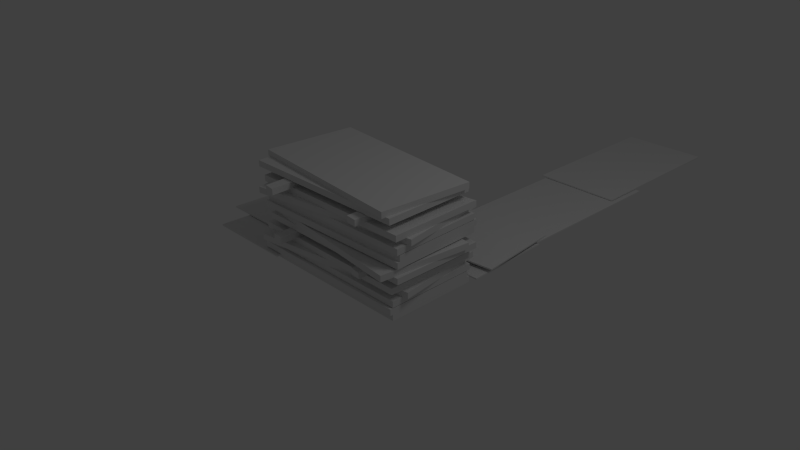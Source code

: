# Source: PerspexStack2.blend  (saved by Blender 2.68.0; exported with 4.5.12 LTS)
import bpy
from mathutils import Matrix  # noqa: F401  (used for matrix-valued properties, if any)

bpy.ops.wm.read_factory_settings(use_empty=True)
scene = bpy.context.scene
scene.name = 'Scene'

# ---- collections
col_collection_1 = bpy.data.collections.new('Collection 1'); scene.collection.children.link(col_collection_1)

# ---- materials (node trees are filled in below, after node groups)
mat_material = bpy.data.materials.new('Material')
mat_material.alpha_threshold = 0.0
mat_material.use_transparent_shadow = False
mat_material.roughness = 0.5
mat_material.line_color = (0.0, 0.0, 0.0, 1.0)

# ---- material node trees

# ---- world
world_world = bpy.data.worlds.new('World'); scene.world = world_world
world_world.color = (0.05088, 0.05088, 0.05088)
world_world.use_sun_shadow = False
world_world.sun_shadow_jitter_overblur = 0.0
world_world.cycles.sampling_method = 'MANUAL'
world_world.cycles.sample_map_resolution = 256

# ---- cameras
cam_camera = bpy.data.cameras.new('Camera')
cam_camera.clip_end = 100.0
cam_camera.lens = 35.0
cam_camera.sensor_width = 32.0
cam_camera.sensor_height = 18.0
cam_camera.ortho_scale = 7.314
cam_camera.dof.focus_distance = 0.0
cam_camera.dof.aperture_fstop = 128.0

# ---- lights
light_lamp = bpy.data.lights.new('Lamp', 'POINT')
light_lamp.transmission_factor = 0.0
light_lamp.cutoff_distance = 30.0
light_lamp.energy = 100.0
light_lamp.shadow_buffer_clip_start = 1.001
light_lamp.shadow_soft_size = 1.0
light_lamp.shadow_maximum_resolution = 0.006
light_lamp.use_absolute_resolution = True
light_lamp.cycles.use_multiple_importance_sampling = False

# ---- meshes
me_cube_013 = bpy.data.meshes.new('Cube.013')
me_cube_013.from_pydata([(3.033, -1.217, -0.2318), (3.033, 0.06534, -0.2318), (5.428, 0.06534, -0.2318), (5.428, -1.217, -0.2318), (3.033, -1.217, -0.2128), (3.033, 0.06534, -0.2128), (5.428, 0.06534, -0.2128), (5.428, -1.217, -0.2128), (1.25, -1.288, -0.2571), (1.25, -0.005613, -0.2571), (3.645, -0.005613, -0.2571), (3.645, -1.288, -0.2571), (1.25, -1.288, -0.2381), (1.25, -0.005613, -0.2381), (3.645, -0.005613, -0.2381), (3.645, -1.288, -0.2381), (-1.058, 1.109, -0.2086), (-1.064, 2.391, -0.2135), (1.33, 2.403, -0.27), (1.337, 1.121, -0.2651), (-1.057, 1.109, -0.1896), (-1.064, 2.391, -0.1944), (1.331, 2.403, -0.2509), (1.337, 1.121, -0.246), (-1.503, 0.7686, -0.2261), (-1.51, 2.051, -0.231), (0.8848, 2.063, -0.2875), (0.8914, 0.7808, -0.2826), (-1.503, 0.7687, -0.2071), (-1.509, 2.051, -0.212), (0.8852, 2.063, -0.2685), (0.8918, 0.7808, -0.2636), (-0.06917, 0.9727, -0.2109), (1.204, 1.124, -0.2338), (1.486, -1.254, -0.2385), (0.2135, -1.406, -0.2156), (-0.06883, 0.9727, -0.1919), (1.204, 1.124, -0.2148), (1.487, -1.254, -0.2194), (0.2139, -1.406, -0.1965), (-0.1028, 1.035, -0.2806), (1.178, 1.086, -0.2806), (1.273, -1.307, -0.2806), (-0.007526, -1.358, -0.2806), (-0.1028, 1.035, -0.2615), (1.178, 1.086, -0.2615), (1.273, -1.307, -0.2615), (-0.007526, -1.358, -0.2615), (-1.338, 1.026, 0.3131), (-0.06296, 0.8971, 0.3131), (-0.3033, -1.486, 0.3131), (-1.579, -1.357, 0.3131), (-1.338, 1.026, 0.3971), (-0.06296, 0.8971, 0.3971), (-0.3033, -1.486, 0.3971), (-1.579, -1.357, 0.3971), (-1.401, 0.9595, 0.2351), (-0.1191, 0.9613, 0.2351), (-0.1157, -1.434, 0.2351), (-1.398, -1.436, 0.2351), (-1.401, 0.9595, 0.3191), (-0.1191, 0.9613, 0.3191), (-0.1157, -1.434, 0.3191), (-1.398, -1.436, 0.3191), (-1.505, -0.7633, 0.1452), (0.1879, -0.7573, 0.1452), (0.1681, -0.9077, 0.1452), (-1.525, -0.9138, 0.1452), (-1.505, -0.7633, 0.2292), (0.1879, -0.7573, 0.2292), (0.1681, -0.9077, 0.2292), (-1.525, -0.9138, 0.2292), (-1.645, 0.5707, 0.1452), (0.04853, 0.5768, 0.1452), (0.02873, 0.4263, 0.1452), (-1.664, 0.4202, 0.1452), (-1.645, 0.5707, 0.2292), (0.04853, 0.5768, 0.2292), (0.02873, 0.4263, 0.2292), (-1.664, 0.4202, 0.2292), (-1.402, 1.06, 0.0648), (-0.1201, 1.062, 0.0648), (-0.1167, -1.333, 0.0648), (-1.399, -1.335, 0.0648), (-1.402, 1.06, 0.1488), (-0.1201, 1.062, 0.1488), (-0.1167, -1.333, 0.1488), (-1.399, -1.335, 0.1488), (-1.558, 0.951, -0.02036), (-0.2886, 1.127, -0.02036), (0.04099, -1.245, -0.02036), (-1.229, -1.421, -0.02036), (-1.558, 0.951, 0.06364), (-0.2886, 1.127, 0.06364), (0.04099, -1.245, 0.06364), (-1.229, -1.421, 0.06364), (-1.413, 1.053, -0.1049), (-0.1308, 1.067, -0.1049), (-0.1061, -1.328, -0.1049), (-1.388, -1.342, -0.1049), (-1.413, 1.053, -0.02093), (-0.1308, 1.067, -0.02093), (-0.1061, -1.328, -0.02093), (-1.388, -1.342, -0.02093), (-1.453, 1.053, -0.1957), (-0.171, 1.066, -0.1957), (-0.1463, -1.329, -0.1957), (-1.428, -1.342, -0.1957), (-1.453, 1.053, -0.1117), (-0.171, 1.066, -0.1117), (-0.1463, -1.329, -0.1117), (-1.428, -1.342, -0.1117), (-1.417, 1.053, -0.2791), (-0.1346, 1.067, -0.2791), (-0.1099, -1.328, -0.2791), (-1.392, -1.342, -0.2791), (-1.417, 1.053, -0.1951), (-0.1346, 1.067, -0.1951), (-0.1099, -1.328, -0.1951), (-1.392, -1.342, -0.1951), (-0.1694, -1.347, 1.007), (-1.447, -1.245, 1.007), (-1.256, 1.143, 1.007), (0.02153, 1.04, 1.007), (-0.1694, -1.347, 1.091), (-1.447, -1.245, 1.091), (-1.256, 1.143, 1.091), (0.02153, 1.04, 1.091), (-0.1082, -1.28, 0.9291), (-1.39, -1.308, 0.9291), (-1.443, 1.087, 0.9291), (-0.1612, 1.115, 0.9291), (-0.1082, -1.28, 1.013), (-1.39, -1.308, 1.013), (-1.443, 1.087, 1.013), (-0.1612, 1.115, 1.013), (-0.03973, 0.4449, 0.8392), (-1.732, 0.4038, 0.8392), (-1.716, 0.5547, 0.8392), (-0.02305, 0.5958, 0.8392), (-0.03973, 0.4449, 0.9232), (-1.732, 0.4038, 0.9232), (-1.716, 0.5547, 0.9232), (-0.02305, 0.5958, 0.9232), (0.1272, -0.8859, 0.8392), (-1.565, -0.9271, 0.8392), (-1.549, -0.7762, 0.8392), (0.1439, -0.7351, 0.8392), (0.1272, -0.8859, 0.9232), (-1.565, -0.9271, 0.9232), (-1.549, -0.7762, 0.9232), (0.1439, -0.7351, 0.9232), (-0.1051, -1.38, 0.7588), (-1.387, -1.408, 0.7588), (-1.44, 0.9862, 0.7588), (-0.1581, 1.015, 0.7588), (-0.1051, -1.38, 0.8428), (-1.387, -1.408, 0.8428), (-1.44, 0.9862, 0.8428), (-0.1581, 1.015, 0.8428), (0.04889, -1.268, 0.6736), (-1.217, -1.471, 0.6736), (-1.596, 0.8945, 0.6736), (-0.3297, 1.097, 0.6736), (0.04889, -1.268, 0.7576), (-1.217, -1.471, 0.7576), (-1.596, 0.8945, 0.7576), (-0.3297, 1.097, 0.7576), (-0.0946, -1.373, 0.589), (-1.376, -1.413, 0.589), (-1.45, 0.9809, 0.589), (-0.1689, 1.021, 0.589), (-0.0946, -1.373, 0.673), (-1.376, -1.413, 0.673), (-1.45, 0.9809, 0.673), (-0.1689, 1.021, 0.673), (-0.05441, -1.372, 0.4983), (-1.336, -1.412, 0.4983), (-1.41, 0.9821, 0.4983), (-0.1288, 1.022, 0.4983), (-0.05441, -1.372, 0.5823), (-1.336, -1.412, 0.5823), (-1.41, 0.9821, 0.5823), (-0.1288, 1.022, 0.5823), (-0.09079, -1.373, 0.4148), (-1.372, -1.413, 0.4148), (-1.447, 0.981, 0.4148), (-0.1651, 1.021, 0.4148), (-0.09079, -1.373, 0.4988), (-1.372, -1.413, 0.4988), (-1.447, 0.981, 0.4988), (-0.1651, 1.021, 0.4988)], [], [(4, 5, 1, 0), (5, 6, 2, 1), (6, 7, 3, 2), (7, 4, 0, 3), (0, 1, 2, 3), (7, 6, 5, 4), (12, 13, 9, 8), (13, 14, 10, 9), (14, 15, 11, 10), (15, 12, 8, 11), (8, 9, 10, 11), (15, 14, 13, 12), (20, 21, 17, 16), (21, 22, 18, 17), (22, 23, 19, 18), (23, 20, 16, 19), (16, 17, 18, 19), (23, 22, 21, 20), (28, 29, 25, 24), (29, 30, 26, 25), (30, 31, 27, 26), (31, 28, 24, 27), (24, 25, 26, 27), (31, 30, 29, 28), (36, 37, 33, 32), (37, 38, 34, 33), (38, 39, 35, 34), (39, 36, 32, 35), (32, 33, 34, 35), (39, 38, 37, 36), (44, 45, 41, 40), (45, 46, 42, 41), (46, 47, 43, 42), (47, 44, 40, 43), (40, 41, 42, 43), (47, 46, 45, 44), (52, 53, 49, 48), (53, 54, 50, 49), (54, 55, 51, 50), (55, 52, 48, 51), (48, 49, 50, 51), (55, 54, 53, 52), (60, 61, 57, 56), (61, 62, 58, 57), (62, 63, 59, 58), (63, 60, 56, 59), (56, 57, 58, 59), (63, 62, 61, 60), (68, 69, 65, 64), (69, 70, 66, 65), (70, 71, 67, 66), (71, 68, 64, 67), (64, 65, 66, 67), (71, 70, 69, 68), (76, 77, 73, 72), (77, 78, 74, 73), (78, 79, 75, 74), (79, 76, 72, 75), (72, 73, 74, 75), (79, 78, 77, 76), (84, 85, 81, 80), (85, 86, 82, 81), (86, 87, 83, 82), (87, 84, 80, 83), (80, 81, 82, 83), (87, 86, 85, 84), (92, 93, 89, 88), (93, 94, 90, 89), (94, 95, 91, 90), (95, 92, 88, 91), (88, 89, 90, 91), (95, 94, 93, 92), (100, 101, 97, 96), (101, 102, 98, 97), (102, 103, 99, 98), (103, 100, 96, 99), (96, 97, 98, 99), (103, 102, 101, 100), (108, 109, 105, 104), (109, 110, 106, 105), (110, 111, 107, 106), (111, 108, 104, 107), (104, 105, 106, 107), (111, 110, 109, 108), (116, 117, 113, 112), (117, 118, 114, 113), (118, 119, 115, 114), (119, 116, 112, 115), (112, 113, 114, 115), (119, 118, 117, 116), (124, 125, 121, 120), (125, 126, 122, 121), (126, 127, 123, 122), (127, 124, 120, 123), (120, 121, 122, 123), (127, 126, 125, 124), (132, 133, 129, 128), (133, 134, 130, 129), (134, 135, 131, 130), (135, 132, 128, 131), (128, 129, 130, 131), (135, 134, 133, 132), (140, 141, 137, 136), (141, 142, 138, 137), (142, 143, 139, 138), (143, 140, 136, 139), (136, 137, 138, 139), (143, 142, 141, 140), (148, 149, 145, 144), (149, 150, 146, 145), (150, 151, 147, 146), (151, 148, 144, 147), (144, 145, 146, 147), (151, 150, 149, 148), (156, 157, 153, 152), (157, 158, 154, 153), (158, 159, 155, 154), (159, 156, 152, 155), (152, 153, 154, 155), (159, 158, 157, 156), (164, 165, 161, 160), (165, 166, 162, 161), (166, 167, 163, 162), (167, 164, 160, 163), (160, 161, 162, 163), (167, 166, 165, 164), (172, 173, 169, 168), (173, 174, 170, 169), (174, 175, 171, 170), (175, 172, 168, 171), (168, 169, 170, 171), (175, 174, 173, 172), (180, 181, 177, 176), (181, 182, 178, 177), (182, 183, 179, 178), (183, 180, 176, 179), (176, 177, 178, 179), (183, 182, 181, 180), (188, 189, 185, 184), (189, 190, 186, 185), (190, 191, 187, 186), (191, 188, 184, 187), (184, 185, 186, 187), (191, 190, 189, 188)])
_uv = me_cube_013.uv_layers.new(name='UVMap')
_uv.uv.foreach_set('vector', [0.2827, 0.4275, 0.3236, 0.4275, 0.3236, 0.4282, 0.2827, 0.4282, 0.278, 0.5301, 0.3296, 0.5301, 0.3296, 0.531, 0.278, 0.531, 0.3225, 0.4281, 0.2816, 0.4281, 0.2816, 0.4274, 0.3225, 0.4274, 0.3294, 0.531, 0.2779, 0.531, 0.2779, 0.5301, 0.3294, 0.5301, 0.09715, 0.4431, 0.09715, 0.484, 0.02079, 0.484, 0.02079, 0.4431, 0.1781, 0.3935, 0.1781, 0.4343, 0.1017, 0.4343, 0.1017, 0.3935, 0.2826, 0.4273, 0.3235, 0.4273, 0.3235, 0.428, 0.2826, 0.428, 0.2776, 0.5304, 0.3291, 0.5304, 0.3291, 0.5313, 0.2776, 0.5313, 0.3222, 0.4282, 0.2813, 0.4282, 0.2813, 0.4275, 0.3222, 0.4275, 0.3297, 0.5313, 0.2781, 0.5313, 0.2781, 0.5304, 0.3296, 0.5304, 0.1767, 0.4443, 0.1767, 0.4851, 0.1003, 0.4851, 0.1003, 0.4443, 0.09673, 0.3957, 0.09673, 0.4365, 0.02037, 0.4365, 0.02037, 0.3957, 0.3224, 0.4282, 0.2815, 0.4282, 0.2815, 0.4275, 0.3224, 0.4275, 0.278, 0.5303, 0.3296, 0.5303, 0.3296, 0.5312, 0.278, 0.5312, 0.2822, 0.4269, 0.3231, 0.4269, 0.3231, 0.4276, 0.2822, 0.4276, 0.3296, 0.5312, 0.278, 0.5312, 0.278, 0.5303, 0.3296, 0.5303, 0.2725, 0.5314, 0.2316, 0.5314, 0.2316, 0.455, 0.2725, 0.455, 0.225, 0.448, 0.1841, 0.448, 0.1841, 0.3717, 0.225, 0.3717, 0.3227, 0.4276, 0.2818, 0.4276, 0.2818, 0.4269, 0.3227, 0.4269, 0.2783, 0.5303, 0.3298, 0.5303, 0.3298, 0.5312, 0.2783, 0.5312, 0.2813, 0.4269, 0.3222, 0.4269, 0.3222, 0.4276, 0.2813, 0.4276, 0.3295, 0.5313, 0.2779, 0.5313, 0.2779, 0.5304, 0.3295, 0.5304, 0.2224, 0.5339, 0.1816, 0.5339, 0.1816, 0.4575, 0.2224, 0.4575, 0.3532, 0.4588, 0.3532, 0.4997, 0.2768, 0.4997, 0.2768, 0.4588, 0.09779, 0.4898, 0.09779, 0.5306, 0.09708, 0.5306, 0.09708, 0.4898, 0.3296, 0.5312, 0.2781, 0.5312, 0.2781, 0.5303, 0.3296, 0.5303, 0.02001, 0.5306, 0.02001, 0.4898, 0.02072, 0.4898, 0.02072, 0.5306, 0.2778, 0.5304, 0.3294, 0.5304, 0.3294, 0.5313, 0.2778, 0.5313, 0.09708, 0.4898, 0.09708, 0.5306, 0.02072, 0.5306, 0.02072, 0.4898, 0.1742, 0.4898, 0.1742, 0.5306, 0.09779, 0.5306, 0.09779, 0.4898, 0.2773, 0.4588, 0.2773, 0.4997, 0.2766, 0.4997, 0.2766, 0.4588, 0.3296, 0.531, 0.278, 0.531, 0.278, 0.5301, 0.3296, 0.5301, 0.2815, 0.4267, 0.3224, 0.4267, 0.3224, 0.4274, 0.2815, 0.4274, 0.2779, 0.5304, 0.3295, 0.5304, 0.3295, 0.5313, 0.2779, 0.5313, 0.3649, 0.4517, 0.4058, 0.4517, 0.4058, 0.5281, 0.3649, 0.5281, 0.3537, 0.4588, 0.3537, 0.4997, 0.2773, 0.4997, 0.2773, 0.4588, 0.1697, 0.3412, 0.1694, 0.3821, 0.1667, 0.382, 0.167, 0.3411, 0.3537, 0.5258, 0.2773, 0.5258, 0.2773, 0.5231, 0.3537, 0.5231, 0.08765, 0.3816, 0.0879, 0.3407, 0.09058, 0.3407, 0.09033, 0.3816, 0.2773, 0.5229, 0.3537, 0.5229, 0.3537, 0.5256, 0.2773, 0.5256, 0.167, 0.3411, 0.1667, 0.382, 0.09033, 0.3816, 0.09058, 0.3407, 0.0879, 0.3407, 0.08765, 0.3816, 0.01124, 0.3811, 0.01149, 0.3402, 0.1708, 0.3417, 0.1708, 0.3826, 0.1681, 0.3826, 0.1681, 0.3417, 0.3539, 0.5256, 0.2775, 0.5256, 0.2775, 0.523, 0.3539, 0.523, 0.08898, 0.3826, 0.08898, 0.3417, 0.09166, 0.3417, 0.09166, 0.3826, 0.2775, 0.5229, 0.3539, 0.5229, 0.3539, 0.5256, 0.2775, 0.5256, 0.1681, 0.3417, 0.1681, 0.3826, 0.09166, 0.3826, 0.09166, 0.3417, 0.08898, 0.3417, 0.08898, 0.3826, 0.01257, 0.3826, 0.01257, 0.3417, 0.2776, 0.5144, 0.3316, 0.5144, 0.3316, 0.5171, 0.2776, 0.5171, 0.3487, 0.4386, 0.3487, 0.4434, 0.3461, 0.4434, 0.3461, 0.4386, 0.3316, 0.5171, 0.2776, 0.5171, 0.2776, 0.5144, 0.3316, 0.5144, 0.2899, 0.4506, 0.2899, 0.4458, 0.2925, 0.4458, 0.2925, 0.4506, 0.2925, 0.4458, 0.3461, 0.4386, 0.3461, 0.4434, 0.2925, 0.4506, 0.2899, 0.4506, 0.2363, 0.4434, 0.2363, 0.4386, 0.2899, 0.4458, 0.2777, 0.5146, 0.3317, 0.5146, 0.3317, 0.5173, 0.2777, 0.5173, 0.29, 0.4507, 0.29, 0.4458, 0.2927, 0.4458, 0.2927, 0.4507, 0.3315, 0.5174, 0.2774, 0.5174, 0.2774, 0.5147, 0.3315, 0.5147, 0.3489, 0.4386, 0.3489, 0.4435, 0.3462, 0.4435, 0.3462, 0.4386, 0.3462, 0.4435, 0.2927, 0.4507, 0.2927, 0.4458, 0.3462, 0.4386, 0.2365, 0.4386, 0.29, 0.4458, 0.29, 0.4507, 0.2365, 0.4435, 0.01024, 0.3817, 0.01049, 0.3408, 0.01317, 0.3408, 0.01292, 0.3817, 0.3544, 0.5258, 0.278, 0.5258, 0.278, 0.5231, 0.3544, 0.5231, 0.09226, 0.3413, 0.09201, 0.3822, 0.08933, 0.3822, 0.08958, 0.3413, 0.2788, 0.5226, 0.3552, 0.5226, 0.3552, 0.5253, 0.2788, 0.5253, 0.01292, 0.3817, 0.01317, 0.3408, 0.08958, 0.3413, 0.08933, 0.3822, 0.09201, 0.3822, 0.09226, 0.3413, 0.1687, 0.3418, 0.1684, 0.3827, 0.1708, 0.3425, 0.1708, 0.3834, 0.1681, 0.3834, 0.1681, 0.3425, 0.3539, 0.5257, 0.2775, 0.5257, 0.2775, 0.523, 0.3539, 0.523, 0.08899, 0.3834, 0.08899, 0.3425, 0.09167, 0.3425, 0.09167, 0.3834, 0.2777, 0.5227, 0.3541, 0.5227, 0.3541, 0.5253, 0.2777, 0.5253, 0.1681, 0.3425, 0.1681, 0.3834, 0.09167, 0.3834, 0.09167, 0.3425, 0.08899, 0.3425, 0.08899, 0.3834, 0.01258, 0.3834, 0.01258, 0.3425, 0.1708, 0.3426, 0.1708, 0.3835, 0.1681, 0.3835, 0.1681, 0.3426, 0.3545, 0.5255, 0.2781, 0.5255, 0.2781, 0.5228, 0.3545, 0.5228, 0.08898, 0.3835, 0.08898, 0.3426, 0.09166, 0.3426, 0.09166, 0.3835, 0.277, 0.5066, 0.3534, 0.5066, 0.3534, 0.5093, 0.277, 0.5093, 0.1681, 0.3426, 0.1681, 0.3835, 0.09166, 0.3835, 0.09166, 0.3426, 0.08898, 0.3426, 0.08898, 0.3835, 0.01257, 0.3835, 0.01257, 0.3426, 0.1716, 0.3419, 0.1716, 0.3828, 0.1689, 0.3828, 0.1689, 0.3419, 0.3546, 0.5253, 0.2782, 0.5253, 0.2782, 0.5226, 0.3546, 0.5226, 0.08978, 0.3828, 0.08978, 0.3419, 0.09246, 0.3419, 0.09246, 0.3828, 0.2772, 0.5071, 0.3536, 0.5071, 0.3536, 0.5098, 0.2772, 0.5098, 0.1689, 0.3419, 0.1689, 0.3828, 0.09246, 0.3828, 0.09246, 0.3419, 0.08978, 0.3419, 0.08978, 0.3828, 0.01337, 0.3828, 0.01337, 0.3419, 0.2356, 0.427, 0.2765, 0.427, 0.2765, 0.4296, 0.2356, 0.4296, 0.3543, 0.5255, 0.2779, 0.5255, 0.2779, 0.5229, 0.3543, 0.5229, 0.3528, 0.5001, 0.3528, 0.4592, 0.3555, 0.4592, 0.3555, 0.5001, 0.2775, 0.5233, 0.3539, 0.5233, 0.3539, 0.526, 0.2775, 0.526, 0.3648, 0.367, 0.4057, 0.367, 0.4057, 0.4434, 0.3648, 0.4434, 0.3528, 0.4592, 0.3528, 0.5001, 0.2764, 0.5001, 0.2764, 0.4592, 0.08898, 0.3845, 0.08898, 0.3436, 0.09166, 0.3436, 0.09166, 0.3845, 0.2775, 0.5229, 0.3539, 0.5229, 0.3539, 0.5256, 0.2775, 0.5256, 0.1708, 0.3436, 0.1708, 0.3845, 0.1681, 0.3845, 0.1681, 0.3436, 0.3537, 0.5258, 0.2773, 0.5258, 0.2773, 0.5231, 0.3537, 0.5231, 0.09166, 0.3845, 0.09166, 0.3436, 0.1681, 0.3436, 0.1681, 0.3845, 0.01257, 0.3845, 0.01257, 0.3436, 0.08898, 0.3436, 0.08898, 0.3845, 0.08898, 0.3831, 0.08898, 0.3422, 0.09166, 0.3422, 0.09166, 0.3831, 0.277, 0.5068, 0.3534, 0.5068, 0.3534, 0.5095, 0.277, 0.5095, 0.1708, 0.3422, 0.1708, 0.3831, 0.1681, 0.3831, 0.1681, 0.3422, 0.3541, 0.5253, 0.2777, 0.5253, 0.2777, 0.5226, 0.3541, 0.5226, 0.09166, 0.3831, 0.09166, 0.3422, 0.1681, 0.3422, 0.1681, 0.3831, 0.01257, 0.3831, 0.01257, 0.3422, 0.08898, 0.3422, 0.08898, 0.3831, 0.3315, 0.5173, 0.2774, 0.5173, 0.2774, 0.5146, 0.3315, 0.5146, 0.2899, 0.4496, 0.2899, 0.4448, 0.2925, 0.4448, 0.2925, 0.4496, 0.2773, 0.5147, 0.3313, 0.5147, 0.3313, 0.5174, 0.2773, 0.5174, 0.3487, 0.4375, 0.3487, 0.4424, 0.3461, 0.4424, 0.3461, 0.4375, 0.3461, 0.4424, 0.2925, 0.4496, 0.2925, 0.4448, 0.3461, 0.4375, 0.2363, 0.4375, 0.2899, 0.4448, 0.2899, 0.4496, 0.2363, 0.4424, 0.3315, 0.517, 0.2774, 0.517, 0.2774, 0.5143, 0.3315, 0.5143, 0.29, 0.4506, 0.29, 0.4458, 0.2927, 0.4458, 0.2927, 0.4506, 0.2776, 0.5146, 0.3316, 0.5146, 0.3316, 0.5172, 0.2776, 0.5172, 0.3489, 0.4385, 0.3489, 0.4434, 0.3462, 0.4434, 0.3462, 0.4385, 0.3462, 0.4434, 0.2927, 0.4506, 0.2927, 0.4458, 0.3462, 0.4385, 0.2365, 0.4385, 0.29, 0.4458, 0.29, 0.4506, 0.2365, 0.4434, 0.08798, 0.3817, 0.08798, 0.3408, 0.09066, 0.3408, 0.09066, 0.3817, 0.277, 0.5069, 0.3534, 0.5069, 0.3534, 0.5095, 0.277, 0.5095, 0.1698, 0.3408, 0.1698, 0.3817, 0.1671, 0.3817, 0.1671, 0.3408, 0.3546, 0.5248, 0.2782, 0.5248, 0.2782, 0.5221, 0.3546, 0.5221, 0.09066, 0.3817, 0.09066, 0.3408, 0.1671, 0.3408, 0.1671, 0.3817, 0.01157, 0.3817, 0.01157, 0.3408, 0.08798, 0.3408, 0.08798, 0.3817, 0.08863, 0.384, 0.08863, 0.3431, 0.09131, 0.3431, 0.09131, 0.384, 0.2775, 0.523, 0.3539, 0.523, 0.3539, 0.5257, 0.2775, 0.5257, 0.1704, 0.3431, 0.1704, 0.384, 0.1677, 0.384, 0.1677, 0.3431, 0.3539, 0.5259, 0.2775, 0.5259, 0.2775, 0.5232, 0.3539, 0.5232, 0.09131, 0.384, 0.09131, 0.3431, 0.1677, 0.3431, 0.1677, 0.384, 0.01222, 0.384, 0.01222, 0.3431, 0.08863, 0.3431, 0.08863, 0.384, 0.09205, 0.3423, 0.0918, 0.3832, 0.08912, 0.3831, 0.08937, 0.3422, 0.277, 0.5064, 0.3534, 0.5064, 0.3534, 0.5091, 0.277, 0.5091, 0.01003, 0.3827, 0.01028, 0.3418, 0.01296, 0.3418, 0.01271, 0.3827, 0.3538, 0.5095, 0.2774, 0.5095, 0.2774, 0.5068, 0.3538, 0.5068, 0.08937, 0.3422, 0.08912, 0.3831, 0.01271, 0.3827, 0.01296, 0.3418, 0.1685, 0.3427, 0.1682, 0.3836, 0.0918, 0.3832, 0.09205, 0.3423, 0.08898, 0.3832, 0.08898, 0.3423, 0.09166, 0.3423, 0.09166, 0.3832, 0.2778, 0.5233, 0.3542, 0.5233, 0.3542, 0.5259, 0.2778, 0.5259, 0.1708, 0.3423, 0.1708, 0.3832, 0.1681, 0.3832, 0.1681, 0.3423, 0.3538, 0.5255, 0.2774, 0.5255, 0.2774, 0.5228, 0.3538, 0.5228, 0.09166, 0.3832, 0.09166, 0.3423, 0.1681, 0.3423, 0.1681, 0.3832, 0.01257, 0.3832, 0.01257, 0.3423, 0.08898, 0.3423, 0.08898, 0.3832, 0.09289, 0.3431, 0.09264, 0.384, 0.08997, 0.3839, 0.09021, 0.343, 0.2775, 0.5229, 0.3539, 0.5229, 0.3539, 0.5256, 0.2775, 0.5256, 0.01087, 0.3835, 0.01112, 0.3426, 0.0138, 0.3426, 0.01355, 0.3835, 0.3536, 0.5253, 0.2772, 0.5253, 0.2772, 0.5227, 0.3536, 0.5227, 0.09021, 0.343, 0.08997, 0.3839, 0.01355, 0.3835, 0.0138, 0.3426, 0.1693, 0.3435, 0.1691, 0.3844, 0.09264, 0.384, 0.09289, 0.3431])
me_cube_013.materials.append(mat_material)
me_cube_013.use_remesh_preserve_volume = False
me_cube_013.use_remesh_preserve_attributes = False
me_cube_013.use_mirror_vertex_groups = False
me_cube_013.update()

# ---- objects
ob_cube_013 = bpy.data.objects.new('Cube.013', me_cube_013)
ob_lamp = bpy.data.objects.new('Lamp', light_lamp)
ob_camera = bpy.data.objects.new('Camera', cam_camera)

# ---- transforms, parenting, visibility, modifiers, constraints
ob_cube_013.location = (-0.6171, 0.9049, -0.2938)
ob_cube_013.rotation_euler = (5.229e-10, -9.89e-10, 1.56)
ob_cube_013.scale = (1.127, 1.127, 1.127)
ob_cube_013.lock_rotations_4d = False
ob_cube_013.empty_display_type = 'ARROWS'
ob_cube_013.lineart.crease_threshold = 0.0
ob_lamp.location = (4.11, 1.34, 6.171)
ob_lamp.rotation_euler = (0.6503, 0.05522, 1.866)
ob_lamp.scale = (1.127, 1.127, 1.127)
ob_lamp.lock_rotations_4d = False
ob_lamp.empty_display_type = 'ARROWS'
ob_lamp.color = (0.0, 0.0, 0.0, 0.0)
ob_lamp.lineart.crease_threshold = 0.0
ob_camera.location = (7.948, -7.128, 5.539)
ob_camera.rotation_euler = (1.109, 0.01082, 0.8149)
ob_camera.scale = (1.127, 1.127, 1.127)
ob_camera.lock_rotations_4d = False
ob_camera.empty_display_type = 'ARROWS'
ob_camera.color = (0.0, 0.0, 0.0, 0.0)
ob_camera.display_type = 'WIRE'
ob_camera.lineart.crease_threshold = 0.0

# ---- collection membership
col_collection_1.objects.link(ob_cube_013)
col_collection_1.objects.link(ob_lamp)
col_collection_1.objects.link(ob_camera)

# ---- scene / render settings (as saved in the file)
scene.camera = ob_camera
scene.frame_start = 1; scene.frame_end = 250; scene.frame_set(1)
scene.render.engine = 'BLENDER_EEVEE_NEXT'
scene.render.image_settings.color_mode = 'RGB'
scene.render.image_settings.compression = 90
scene.render.resolution_percentage = 50
scene.render.dither_intensity = 0.0
scene.render.bake_margin = 4
scene.render.bake_bias = 0.0
scene.cycles.use_denoising = False
scene.cycles.samples = 10
scene.cycles.sampling_pattern = 'TABULATED_SOBOL'
scene.cycles.light_sampling_threshold = 0.0
scene.cycles.use_adaptive_sampling = False
scene.cycles.use_light_tree = False
scene.cycles.blur_glossy = 0.0
scene.cycles.volume_bounces = 1
scene.cycles.pixel_filter_type = 'GAUSSIAN'
scene.cycles.sample_clamp_indirect = 0.0
scene.view_settings.view_transform = 'Standard'
bpy.context.view_layer.update()
